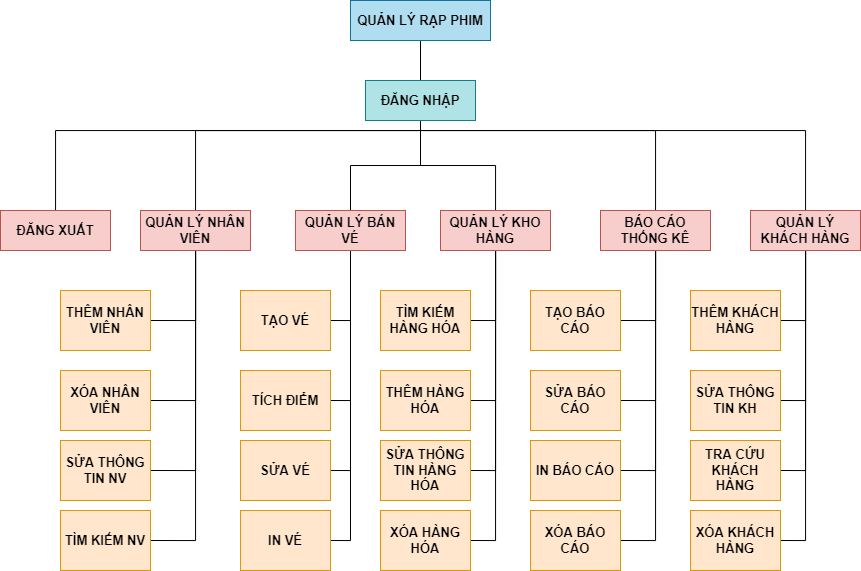

The diagram above was exported from draw.io. Its source (the exported page's mxGraphModel, read from the mxfile embedded in the PNG):
<mxGraphModel dx="920" dy="1725" grid="1" gridSize="10" guides="1" tooltips="1" connect="1" arrows="1" fold="1" page="1" pageScale="1" pageWidth="850" pageHeight="1100" math="0" shadow="0">
  <root>
    <mxCell id="0" />
    <mxCell id="1" parent="0" />
    <mxCell id="VzlvPusCUCkmshLrZM2i-22" style="edgeStyle=orthogonalEdgeStyle;shape=connector;rounded=0;orthogonalLoop=1;jettySize=auto;html=1;labelBackgroundColor=default;fontFamily=Helvetica;fontSize=13;fontColor=default;endArrow=none;endFill=0;strokeColor=default;" parent="1" source="VzlvPusCUCkmshLrZM2i-1" target="VzlvPusCUCkmshLrZM2i-2" edge="1">
      <mxGeometry relative="1" as="geometry" />
    </mxCell>
    <mxCell id="VzlvPusCUCkmshLrZM2i-1" value="QUẢN LÝ RẠP PHIM" style="rounded=0;whiteSpace=wrap;html=1;fontStyle=1;fontSize=13;fillColor=#b1ddf0;strokeColor=#10739e;" parent="1" vertex="1">
      <mxGeometry x="360" y="-10" width="140" height="40" as="geometry" />
    </mxCell>
    <mxCell id="-sghCY0Rs_L0YBkTmjbU-14" style="edgeStyle=orthogonalEdgeStyle;rounded=0;orthogonalLoop=1;jettySize=auto;html=1;endArrow=none;endFill=0;" edge="1" parent="1" source="VzlvPusCUCkmshLrZM2i-2" target="VzlvPusCUCkmshLrZM2i-8">
      <mxGeometry relative="1" as="geometry">
        <Array as="points">
          <mxPoint x="430" y="120" />
          <mxPoint x="65" y="120" />
        </Array>
      </mxGeometry>
    </mxCell>
    <mxCell id="-sghCY0Rs_L0YBkTmjbU-15" style="edgeStyle=orthogonalEdgeStyle;rounded=0;orthogonalLoop=1;jettySize=auto;html=1;endArrow=none;endFill=0;" edge="1" parent="1" source="VzlvPusCUCkmshLrZM2i-2" target="VzlvPusCUCkmshLrZM2i-9">
      <mxGeometry relative="1" as="geometry">
        <Array as="points">
          <mxPoint x="430" y="120" />
          <mxPoint x="205" y="120" />
        </Array>
      </mxGeometry>
    </mxCell>
    <mxCell id="-sghCY0Rs_L0YBkTmjbU-16" style="edgeStyle=orthogonalEdgeStyle;rounded=0;orthogonalLoop=1;jettySize=auto;html=1;endArrow=none;endFill=0;" edge="1" parent="1" source="VzlvPusCUCkmshLrZM2i-2" target="VzlvPusCUCkmshLrZM2i-10">
      <mxGeometry relative="1" as="geometry" />
    </mxCell>
    <mxCell id="-sghCY0Rs_L0YBkTmjbU-17" style="edgeStyle=orthogonalEdgeStyle;rounded=0;orthogonalLoop=1;jettySize=auto;html=1;endArrow=none;endFill=0;" edge="1" parent="1" source="VzlvPusCUCkmshLrZM2i-2" target="VzlvPusCUCkmshLrZM2i-11">
      <mxGeometry relative="1" as="geometry" />
    </mxCell>
    <mxCell id="-sghCY0Rs_L0YBkTmjbU-18" style="edgeStyle=orthogonalEdgeStyle;rounded=0;orthogonalLoop=1;jettySize=auto;html=1;endArrow=none;endFill=0;" edge="1" parent="1" source="VzlvPusCUCkmshLrZM2i-2" target="VzlvPusCUCkmshLrZM2i-12">
      <mxGeometry relative="1" as="geometry">
        <Array as="points">
          <mxPoint x="430" y="120" />
          <mxPoint x="665" y="120" />
        </Array>
      </mxGeometry>
    </mxCell>
    <mxCell id="-sghCY0Rs_L0YBkTmjbU-19" style="edgeStyle=orthogonalEdgeStyle;rounded=0;orthogonalLoop=1;jettySize=auto;html=1;endArrow=none;endFill=0;" edge="1" parent="1" source="VzlvPusCUCkmshLrZM2i-2" target="-sghCY0Rs_L0YBkTmjbU-1">
      <mxGeometry relative="1" as="geometry">
        <Array as="points">
          <mxPoint x="430" y="120" />
          <mxPoint x="815" y="120" />
        </Array>
      </mxGeometry>
    </mxCell>
    <mxCell id="VzlvPusCUCkmshLrZM2i-2" value="ĐĂNG NHẬP" style="rounded=0;whiteSpace=wrap;html=1;fontStyle=1;fontSize=13;fillColor=#b0e3e6;strokeColor=#0e8088;" parent="1" vertex="1">
      <mxGeometry x="375" y="70" width="110" height="40" as="geometry" />
    </mxCell>
    <mxCell id="VzlvPusCUCkmshLrZM2i-8" value="ĐĂNG XUẤT" style="rounded=0;whiteSpace=wrap;html=1;fontStyle=1;fontSize=13;fillColor=#f8cecc;strokeColor=#b85450;" parent="1" vertex="1">
      <mxGeometry x="10" y="200" width="110" height="40" as="geometry" />
    </mxCell>
    <mxCell id="VzlvPusCUCkmshLrZM2i-29" style="edgeStyle=orthogonalEdgeStyle;shape=connector;rounded=0;orthogonalLoop=1;jettySize=auto;html=1;entryX=1;entryY=0.5;entryDx=0;entryDy=0;labelBackgroundColor=default;fontFamily=Helvetica;fontSize=13;fontColor=default;endArrow=none;endFill=0;strokeColor=default;" parent="1" source="VzlvPusCUCkmshLrZM2i-9" target="VzlvPusCUCkmshLrZM2i-26" edge="1">
      <mxGeometry relative="1" as="geometry" />
    </mxCell>
    <mxCell id="VzlvPusCUCkmshLrZM2i-30" style="edgeStyle=orthogonalEdgeStyle;shape=connector;rounded=0;orthogonalLoop=1;jettySize=auto;html=1;entryX=1;entryY=0.5;entryDx=0;entryDy=0;labelBackgroundColor=default;fontFamily=Helvetica;fontSize=13;fontColor=default;endArrow=none;endFill=0;strokeColor=default;" parent="1" source="VzlvPusCUCkmshLrZM2i-9" target="VzlvPusCUCkmshLrZM2i-27" edge="1">
      <mxGeometry relative="1" as="geometry" />
    </mxCell>
    <mxCell id="VzlvPusCUCkmshLrZM2i-31" style="edgeStyle=orthogonalEdgeStyle;shape=connector;rounded=0;orthogonalLoop=1;jettySize=auto;html=1;entryX=1;entryY=0.5;entryDx=0;entryDy=0;labelBackgroundColor=default;fontFamily=Helvetica;fontSize=13;fontColor=default;endArrow=none;endFill=0;strokeColor=default;" parent="1" source="VzlvPusCUCkmshLrZM2i-9" target="VzlvPusCUCkmshLrZM2i-28" edge="1">
      <mxGeometry relative="1" as="geometry" />
    </mxCell>
    <mxCell id="VzlvPusCUCkmshLrZM2i-33" style="edgeStyle=orthogonalEdgeStyle;shape=connector;rounded=0;orthogonalLoop=1;jettySize=auto;html=1;entryX=1;entryY=0.5;entryDx=0;entryDy=0;labelBackgroundColor=default;fontFamily=Helvetica;fontSize=13;fontColor=default;endArrow=none;endFill=0;strokeColor=default;" parent="1" source="VzlvPusCUCkmshLrZM2i-9" target="VzlvPusCUCkmshLrZM2i-32" edge="1">
      <mxGeometry relative="1" as="geometry" />
    </mxCell>
    <mxCell id="VzlvPusCUCkmshLrZM2i-9" value="QUẢN LÝ NHÂN VIÊN" style="rounded=0;whiteSpace=wrap;html=1;fontStyle=1;fontSize=13;fillColor=#f8cecc;strokeColor=#b85450;" parent="1" vertex="1">
      <mxGeometry x="150" y="200" width="110" height="40" as="geometry" />
    </mxCell>
    <mxCell id="VzlvPusCUCkmshLrZM2i-38" style="edgeStyle=orthogonalEdgeStyle;shape=connector;rounded=0;orthogonalLoop=1;jettySize=auto;html=1;entryX=1;entryY=0.5;entryDx=0;entryDy=0;labelBackgroundColor=default;fontFamily=Helvetica;fontSize=13;fontColor=default;endArrow=none;endFill=0;strokeColor=default;" parent="1" source="VzlvPusCUCkmshLrZM2i-10" target="VzlvPusCUCkmshLrZM2i-34" edge="1">
      <mxGeometry relative="1" as="geometry" />
    </mxCell>
    <mxCell id="VzlvPusCUCkmshLrZM2i-39" style="edgeStyle=orthogonalEdgeStyle;shape=connector;rounded=0;orthogonalLoop=1;jettySize=auto;html=1;entryX=1;entryY=0.5;entryDx=0;entryDy=0;labelBackgroundColor=default;fontFamily=Helvetica;fontSize=13;fontColor=default;endArrow=none;endFill=0;strokeColor=default;" parent="1" source="VzlvPusCUCkmshLrZM2i-10" target="VzlvPusCUCkmshLrZM2i-35" edge="1">
      <mxGeometry relative="1" as="geometry" />
    </mxCell>
    <mxCell id="VzlvPusCUCkmshLrZM2i-40" style="edgeStyle=orthogonalEdgeStyle;shape=connector;rounded=0;orthogonalLoop=1;jettySize=auto;html=1;entryX=1;entryY=0.5;entryDx=0;entryDy=0;labelBackgroundColor=default;fontFamily=Helvetica;fontSize=13;fontColor=default;endArrow=none;endFill=0;strokeColor=default;" parent="1" source="VzlvPusCUCkmshLrZM2i-10" target="VzlvPusCUCkmshLrZM2i-36" edge="1">
      <mxGeometry relative="1" as="geometry" />
    </mxCell>
    <mxCell id="VzlvPusCUCkmshLrZM2i-41" style="edgeStyle=orthogonalEdgeStyle;shape=connector;rounded=0;orthogonalLoop=1;jettySize=auto;html=1;entryX=1;entryY=0.5;entryDx=0;entryDy=0;labelBackgroundColor=default;fontFamily=Helvetica;fontSize=13;fontColor=default;endArrow=none;endFill=0;strokeColor=default;" parent="1" source="VzlvPusCUCkmshLrZM2i-10" target="VzlvPusCUCkmshLrZM2i-37" edge="1">
      <mxGeometry relative="1" as="geometry" />
    </mxCell>
    <mxCell id="VzlvPusCUCkmshLrZM2i-10" value="QUẢN LÝ BÁN VÉ" style="rounded=0;whiteSpace=wrap;html=1;fontStyle=1;fontSize=13;fillColor=#f8cecc;strokeColor=#b85450;" parent="1" vertex="1">
      <mxGeometry x="305" y="200" width="110" height="40" as="geometry" />
    </mxCell>
    <mxCell id="VzlvPusCUCkmshLrZM2i-47" style="edgeStyle=orthogonalEdgeStyle;shape=connector;rounded=0;orthogonalLoop=1;jettySize=auto;html=1;entryX=1;entryY=0.5;entryDx=0;entryDy=0;labelBackgroundColor=default;fontFamily=Helvetica;fontSize=13;fontColor=default;endArrow=none;endFill=0;strokeColor=default;" parent="1" source="VzlvPusCUCkmshLrZM2i-11" target="VzlvPusCUCkmshLrZM2i-42" edge="1">
      <mxGeometry relative="1" as="geometry" />
    </mxCell>
    <mxCell id="VzlvPusCUCkmshLrZM2i-48" style="edgeStyle=orthogonalEdgeStyle;shape=connector;rounded=0;orthogonalLoop=1;jettySize=auto;html=1;entryX=1;entryY=0.5;entryDx=0;entryDy=0;labelBackgroundColor=default;fontFamily=Helvetica;fontSize=13;fontColor=default;endArrow=none;endFill=0;strokeColor=default;" parent="1" source="VzlvPusCUCkmshLrZM2i-11" target="VzlvPusCUCkmshLrZM2i-44" edge="1">
      <mxGeometry relative="1" as="geometry" />
    </mxCell>
    <mxCell id="VzlvPusCUCkmshLrZM2i-49" style="edgeStyle=orthogonalEdgeStyle;shape=connector;rounded=0;orthogonalLoop=1;jettySize=auto;html=1;entryX=1;entryY=0.5;entryDx=0;entryDy=0;labelBackgroundColor=default;fontFamily=Helvetica;fontSize=13;fontColor=default;endArrow=none;endFill=0;strokeColor=default;" parent="1" source="VzlvPusCUCkmshLrZM2i-11" target="VzlvPusCUCkmshLrZM2i-43" edge="1">
      <mxGeometry relative="1" as="geometry" />
    </mxCell>
    <mxCell id="VzlvPusCUCkmshLrZM2i-50" style="edgeStyle=orthogonalEdgeStyle;shape=connector;rounded=0;orthogonalLoop=1;jettySize=auto;html=1;entryX=1;entryY=0.5;entryDx=0;entryDy=0;labelBackgroundColor=default;fontFamily=Helvetica;fontSize=13;fontColor=default;endArrow=none;endFill=0;strokeColor=default;" parent="1" source="VzlvPusCUCkmshLrZM2i-11" target="VzlvPusCUCkmshLrZM2i-45" edge="1">
      <mxGeometry relative="1" as="geometry" />
    </mxCell>
    <mxCell id="VzlvPusCUCkmshLrZM2i-11" value="QUẢN LÝ KHO HÀNG" style="rounded=0;whiteSpace=wrap;html=1;fontStyle=1;fontSize=13;fillColor=#f8cecc;strokeColor=#b85450;" parent="1" vertex="1">
      <mxGeometry x="450" y="200" width="110" height="40" as="geometry" />
    </mxCell>
    <mxCell id="VzlvPusCUCkmshLrZM2i-55" style="edgeStyle=orthogonalEdgeStyle;shape=connector;rounded=0;orthogonalLoop=1;jettySize=auto;html=1;entryX=1;entryY=0.5;entryDx=0;entryDy=0;labelBackgroundColor=default;fontFamily=Helvetica;fontSize=13;fontColor=default;endArrow=none;endFill=0;strokeColor=default;" parent="1" source="VzlvPusCUCkmshLrZM2i-12" target="VzlvPusCUCkmshLrZM2i-51" edge="1">
      <mxGeometry relative="1" as="geometry" />
    </mxCell>
    <mxCell id="VzlvPusCUCkmshLrZM2i-56" style="edgeStyle=orthogonalEdgeStyle;shape=connector;rounded=0;orthogonalLoop=1;jettySize=auto;html=1;entryX=1;entryY=0.5;entryDx=0;entryDy=0;labelBackgroundColor=default;fontFamily=Helvetica;fontSize=13;fontColor=default;endArrow=none;endFill=0;strokeColor=default;" parent="1" source="VzlvPusCUCkmshLrZM2i-12" target="VzlvPusCUCkmshLrZM2i-52" edge="1">
      <mxGeometry relative="1" as="geometry" />
    </mxCell>
    <mxCell id="VzlvPusCUCkmshLrZM2i-57" style="edgeStyle=orthogonalEdgeStyle;shape=connector;rounded=0;orthogonalLoop=1;jettySize=auto;html=1;entryX=1;entryY=0.5;entryDx=0;entryDy=0;labelBackgroundColor=default;fontFamily=Helvetica;fontSize=13;fontColor=default;endArrow=none;endFill=0;strokeColor=default;" parent="1" source="VzlvPusCUCkmshLrZM2i-12" target="VzlvPusCUCkmshLrZM2i-53" edge="1">
      <mxGeometry relative="1" as="geometry" />
    </mxCell>
    <mxCell id="VzlvPusCUCkmshLrZM2i-58" style="edgeStyle=orthogonalEdgeStyle;shape=connector;rounded=0;orthogonalLoop=1;jettySize=auto;html=1;entryX=1;entryY=0.5;entryDx=0;entryDy=0;labelBackgroundColor=default;fontFamily=Helvetica;fontSize=13;fontColor=default;endArrow=none;endFill=0;strokeColor=default;" parent="1" source="VzlvPusCUCkmshLrZM2i-12" target="VzlvPusCUCkmshLrZM2i-54" edge="1">
      <mxGeometry relative="1" as="geometry" />
    </mxCell>
    <mxCell id="VzlvPusCUCkmshLrZM2i-12" value="BÁO CÁO THỐNG KÊ" style="rounded=0;whiteSpace=wrap;html=1;fontStyle=1;fontSize=13;fillColor=#f8cecc;strokeColor=#b85450;" parent="1" vertex="1">
      <mxGeometry x="610" y="200" width="110" height="40" as="geometry" />
    </mxCell>
    <mxCell id="VzlvPusCUCkmshLrZM2i-26" value="THÊM NHÂN VIÊN" style="rounded=0;whiteSpace=wrap;html=1;fontStyle=1;fontSize=13;fillColor=#ffe6cc;strokeColor=#d79b00;" parent="1" vertex="1">
      <mxGeometry x="70" y="280" width="90" height="60" as="geometry" />
    </mxCell>
    <mxCell id="VzlvPusCUCkmshLrZM2i-27" value="XÓA NHÂN VIÊN" style="rounded=0;whiteSpace=wrap;html=1;fontStyle=1;fontSize=13;fillColor=#ffe6cc;strokeColor=#d79b00;" parent="1" vertex="1">
      <mxGeometry x="70" y="360" width="90" height="60" as="geometry" />
    </mxCell>
    <mxCell id="VzlvPusCUCkmshLrZM2i-28" value="SỬA THÔNG TIN NV" style="rounded=0;whiteSpace=wrap;html=1;fontStyle=1;fontSize=13;fillColor=#ffe6cc;strokeColor=#d79b00;" parent="1" vertex="1">
      <mxGeometry x="70" y="430" width="90" height="60" as="geometry" />
    </mxCell>
    <mxCell id="VzlvPusCUCkmshLrZM2i-32" value="TÌM KIẾM NV" style="rounded=0;whiteSpace=wrap;html=1;fontStyle=1;fontSize=13;fillColor=#ffe6cc;strokeColor=#d79b00;" parent="1" vertex="1">
      <mxGeometry x="70" y="500" width="90" height="60" as="geometry" />
    </mxCell>
    <mxCell id="VzlvPusCUCkmshLrZM2i-34" value="TẠO VÉ" style="rounded=0;whiteSpace=wrap;html=1;fontStyle=1;fontSize=13;fillColor=#ffe6cc;strokeColor=#d79b00;" parent="1" vertex="1">
      <mxGeometry x="250" y="280" width="90" height="60" as="geometry" />
    </mxCell>
    <mxCell id="VzlvPusCUCkmshLrZM2i-35" value="TÍCH ĐIỂM" style="rounded=0;whiteSpace=wrap;html=1;fontStyle=1;fontSize=13;fillColor=#ffe6cc;strokeColor=#d79b00;" parent="1" vertex="1">
      <mxGeometry x="250" y="360" width="90" height="60" as="geometry" />
    </mxCell>
    <mxCell id="VzlvPusCUCkmshLrZM2i-36" value="SỬA VÉ" style="rounded=0;whiteSpace=wrap;html=1;fontStyle=1;fontSize=13;fillColor=#ffe6cc;strokeColor=#d79b00;" parent="1" vertex="1">
      <mxGeometry x="250" y="430" width="90" height="60" as="geometry" />
    </mxCell>
    <mxCell id="VzlvPusCUCkmshLrZM2i-37" value="IN VÉ" style="rounded=0;whiteSpace=wrap;html=1;fontStyle=1;fontSize=13;fillColor=#ffe6cc;strokeColor=#d79b00;" parent="1" vertex="1">
      <mxGeometry x="250" y="500" width="90" height="60" as="geometry" />
    </mxCell>
    <mxCell id="VzlvPusCUCkmshLrZM2i-42" value="TÌM KIẾM HÀNG HÓA" style="rounded=0;whiteSpace=wrap;html=1;fontStyle=1;fontSize=13;fillColor=#ffe6cc;strokeColor=#d79b00;" parent="1" vertex="1">
      <mxGeometry x="390" y="280" width="90" height="60" as="geometry" />
    </mxCell>
    <mxCell id="VzlvPusCUCkmshLrZM2i-43" value="SỬA THÔNG TIN HÀNG HÓA" style="rounded=0;whiteSpace=wrap;html=1;fontStyle=1;fontSize=13;fillColor=#ffe6cc;strokeColor=#d79b00;" parent="1" vertex="1">
      <mxGeometry x="390" y="430" width="90" height="60" as="geometry" />
    </mxCell>
    <mxCell id="VzlvPusCUCkmshLrZM2i-44" value="THÊM HÀNG HÓA" style="rounded=0;whiteSpace=wrap;html=1;fontStyle=1;fontSize=13;fillColor=#ffe6cc;strokeColor=#d79b00;" parent="1" vertex="1">
      <mxGeometry x="390" y="360" width="90" height="60" as="geometry" />
    </mxCell>
    <mxCell id="VzlvPusCUCkmshLrZM2i-45" value="XÓA HÀNG HÓA" style="rounded=0;whiteSpace=wrap;html=1;fontStyle=1;fontSize=13;fillColor=#ffe6cc;strokeColor=#d79b00;" parent="1" vertex="1">
      <mxGeometry x="390" y="500" width="90" height="60" as="geometry" />
    </mxCell>
    <mxCell id="VzlvPusCUCkmshLrZM2i-46" style="edgeStyle=orthogonalEdgeStyle;shape=connector;rounded=0;orthogonalLoop=1;jettySize=auto;html=1;exitX=0.5;exitY=1;exitDx=0;exitDy=0;labelBackgroundColor=default;fontFamily=Helvetica;fontSize=13;fontColor=default;endArrow=none;endFill=0;strokeColor=default;" parent="1" source="VzlvPusCUCkmshLrZM2i-11" target="VzlvPusCUCkmshLrZM2i-11" edge="1">
      <mxGeometry relative="1" as="geometry" />
    </mxCell>
    <mxCell id="VzlvPusCUCkmshLrZM2i-51" value="TẠO BÁO CÁO" style="rounded=0;whiteSpace=wrap;html=1;fontStyle=1;fontSize=13;fillColor=#ffe6cc;strokeColor=#d79b00;" parent="1" vertex="1">
      <mxGeometry x="540" y="280" width="90" height="60" as="geometry" />
    </mxCell>
    <mxCell id="VzlvPusCUCkmshLrZM2i-52" value="SỬA BÁO CÁO" style="rounded=0;whiteSpace=wrap;html=1;fontStyle=1;fontSize=13;fillColor=#ffe6cc;strokeColor=#d79b00;" parent="1" vertex="1">
      <mxGeometry x="540" y="360" width="90" height="60" as="geometry" />
    </mxCell>
    <mxCell id="VzlvPusCUCkmshLrZM2i-53" value="IN BÁO CÁO" style="rounded=0;whiteSpace=wrap;html=1;fontStyle=1;fontSize=13;fillColor=#ffe6cc;strokeColor=#d79b00;" parent="1" vertex="1">
      <mxGeometry x="540" y="430" width="90" height="60" as="geometry" />
    </mxCell>
    <mxCell id="VzlvPusCUCkmshLrZM2i-54" value="XÓA BÁO CÁO" style="rounded=0;whiteSpace=wrap;html=1;fontStyle=1;fontSize=13;fillColor=#ffe6cc;strokeColor=#d79b00;" parent="1" vertex="1">
      <mxGeometry x="540" y="500" width="90" height="60" as="geometry" />
    </mxCell>
    <mxCell id="-sghCY0Rs_L0YBkTmjbU-7" style="edgeStyle=orthogonalEdgeStyle;rounded=0;orthogonalLoop=1;jettySize=auto;html=1;entryX=1;entryY=0.5;entryDx=0;entryDy=0;endArrow=none;endFill=0;" edge="1" parent="1" source="-sghCY0Rs_L0YBkTmjbU-1" target="-sghCY0Rs_L0YBkTmjbU-3">
      <mxGeometry relative="1" as="geometry" />
    </mxCell>
    <mxCell id="-sghCY0Rs_L0YBkTmjbU-9" style="edgeStyle=orthogonalEdgeStyle;rounded=0;orthogonalLoop=1;jettySize=auto;html=1;entryX=1;entryY=0.5;entryDx=0;entryDy=0;endArrow=none;endFill=0;" edge="1" parent="1" source="-sghCY0Rs_L0YBkTmjbU-1" target="-sghCY0Rs_L0YBkTmjbU-4">
      <mxGeometry relative="1" as="geometry" />
    </mxCell>
    <mxCell id="-sghCY0Rs_L0YBkTmjbU-10" style="edgeStyle=orthogonalEdgeStyle;rounded=0;orthogonalLoop=1;jettySize=auto;html=1;entryX=1;entryY=0.5;entryDx=0;entryDy=0;endArrow=none;endFill=0;" edge="1" parent="1" source="-sghCY0Rs_L0YBkTmjbU-1" target="-sghCY0Rs_L0YBkTmjbU-5">
      <mxGeometry relative="1" as="geometry" />
    </mxCell>
    <mxCell id="-sghCY0Rs_L0YBkTmjbU-11" style="edgeStyle=orthogonalEdgeStyle;rounded=0;orthogonalLoop=1;jettySize=auto;html=1;entryX=1;entryY=0.5;entryDx=0;entryDy=0;endArrow=none;endFill=0;" edge="1" parent="1" source="-sghCY0Rs_L0YBkTmjbU-1" target="-sghCY0Rs_L0YBkTmjbU-6">
      <mxGeometry relative="1" as="geometry" />
    </mxCell>
    <mxCell id="-sghCY0Rs_L0YBkTmjbU-1" value="QUẢN LÝ KHÁCH HÀNG" style="rounded=0;whiteSpace=wrap;html=1;fontStyle=1;fontSize=13;fillColor=#f8cecc;strokeColor=#b85450;" vertex="1" parent="1">
      <mxGeometry x="760" y="200" width="110" height="40" as="geometry" />
    </mxCell>
    <mxCell id="-sghCY0Rs_L0YBkTmjbU-3" value="THÊM KHÁCH HÀNG" style="rounded=0;whiteSpace=wrap;html=1;fontStyle=1;fontSize=13;fillColor=#ffe6cc;strokeColor=#d79b00;" vertex="1" parent="1">
      <mxGeometry x="700" y="280" width="90" height="60" as="geometry" />
    </mxCell>
    <mxCell id="-sghCY0Rs_L0YBkTmjbU-4" value="SỬA THÔNG TIN KH" style="rounded=0;whiteSpace=wrap;html=1;fontStyle=1;fontSize=13;fillColor=#ffe6cc;strokeColor=#d79b00;" vertex="1" parent="1">
      <mxGeometry x="700" y="360" width="90" height="60" as="geometry" />
    </mxCell>
    <mxCell id="-sghCY0Rs_L0YBkTmjbU-5" value="TRA CỨU KHÁCH HÀNG" style="rounded=0;whiteSpace=wrap;html=1;fontStyle=1;fontSize=13;fillColor=#ffe6cc;strokeColor=#d79b00;" vertex="1" parent="1">
      <mxGeometry x="700" y="430" width="90" height="60" as="geometry" />
    </mxCell>
    <mxCell id="-sghCY0Rs_L0YBkTmjbU-6" value="XÓA KHÁCH HÀNG" style="rounded=0;whiteSpace=wrap;html=1;fontStyle=1;fontSize=13;fillColor=#ffe6cc;strokeColor=#d79b00;" vertex="1" parent="1">
      <mxGeometry x="700" y="500" width="90" height="60" as="geometry" />
    </mxCell>
  </root>
</mxGraphModel>